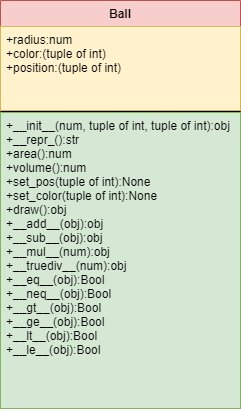

The diagram above was exported from draw.io. Its source (the exported page's mxGraphModel, read from the mxfile embedded in the PNG):
<mxGraphModel dx="782" dy="469" grid="1" gridSize="10" guides="1" tooltips="1" connect="1" arrows="1" fold="1" page="1" pageScale="1" pageWidth="850" pageHeight="1100" math="0" shadow="0">
  <root>
    <mxCell id="0" />
    <mxCell id="1" parent="0" />
    <mxCell id="TMsj1fuagUk4j3qmqU6V-1" value="Ball" style="swimlane;fontStyle=1;align=center;verticalAlign=top;childLayout=stackLayout;horizontal=1;startSize=26;horizontalStack=0;resizeParent=1;resizeParentMax=0;resizeLast=0;collapsible=1;marginBottom=0;fillColor=#f8cecc;strokeColor=#b85450;" parent="1" vertex="1">
      <mxGeometry x="540" y="60" width="240" height="408" as="geometry" />
    </mxCell>
    <mxCell id="TMsj1fuagUk4j3qmqU6V-2" value="+radius:num&#10;+color:(tuple of int)&#10;+position:(tuple of int)&#10;" style="text;strokeColor=#d6b656;fillColor=#fff2cc;align=left;verticalAlign=top;spacingLeft=4;spacingRight=4;overflow=hidden;rotatable=0;points=[[0,0.5],[1,0.5]];portConstraint=eastwest;" parent="TMsj1fuagUk4j3qmqU6V-1" vertex="1">
      <mxGeometry y="26" width="240" height="84" as="geometry" />
    </mxCell>
    <mxCell id="TMsj1fuagUk4j3qmqU6V-3" value="" style="line;strokeWidth=1;fillColor=none;align=left;verticalAlign=middle;spacingTop=-1;spacingLeft=3;spacingRight=3;rotatable=0;labelPosition=right;points=[];portConstraint=eastwest;" parent="TMsj1fuagUk4j3qmqU6V-1" vertex="1">
      <mxGeometry y="110" width="240" height="2" as="geometry" />
    </mxCell>
    <mxCell id="TMsj1fuagUk4j3qmqU6V-4" value="+__init__(num, tuple of int, tuple of int):obj&#10;+__repr_():str&#10;+area():num&#10;+volume():num&#10;+set_pos(tuple of int):None&#10;+set_color(tuple of int):None&#10;+draw():obj&#10;+__add__(obj):obj&#10;+__sub__(obj):obj&#10;+__mul__(num):obj&#10;+__truediv__(num):obj&#10;+__eq__(obj):Bool&#10;+__neq__(obj):Bool&#10;+__gt__(obj):Bool&#10;+__ge__(obj):Bool&#10;+__lt__(obj):Bool&#10;+__le__(obj):Bool&#10;&#10;&#10;" style="text;strokeColor=#82b366;fillColor=#d5e8d4;align=left;verticalAlign=top;spacingLeft=4;spacingRight=4;overflow=hidden;rotatable=0;points=[[0,0.5],[1,0.5]];portConstraint=eastwest;" parent="TMsj1fuagUk4j3qmqU6V-1" vertex="1">
      <mxGeometry y="112" width="240" height="296" as="geometry" />
    </mxCell>
  </root>
</mxGraphModel>